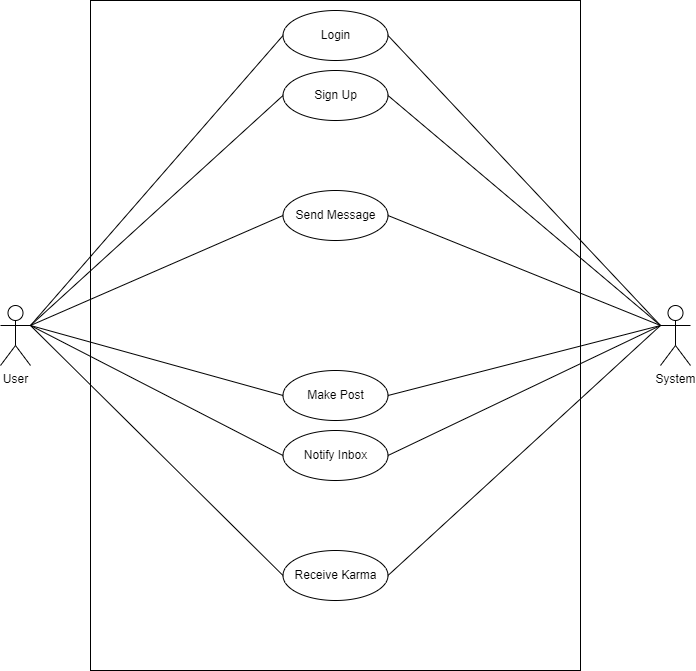

The diagram above was exported from draw.io. Its source (the exported page's mxGraphModel, read from the mxfile embedded in the PNG):
<mxGraphModel dx="868" dy="1517" grid="1" gridSize="10" guides="1" tooltips="1" connect="1" arrows="1" fold="1" page="1" pageScale="1" pageWidth="850" pageHeight="1100" math="0" shadow="0">
  <root>
    <mxCell id="0" />
    <mxCell id="1" parent="0" />
    <mxCell id="IDNlFi6TgQBQGNWGMYfR-1" value="User" style="shape=umlActor;verticalLabelPosition=bottom;verticalAlign=top;html=1;outlineConnect=0;" parent="1" vertex="1">
      <mxGeometry x="100" y="295" width="30" height="60" as="geometry" />
    </mxCell>
    <mxCell id="IDNlFi6TgQBQGNWGMYfR-2" value="System" style="shape=umlActor;verticalLabelPosition=bottom;verticalAlign=top;html=1;outlineConnect=0;" parent="1" vertex="1">
      <mxGeometry x="760" y="295" width="30" height="60" as="geometry" />
    </mxCell>
    <mxCell id="IDNlFi6TgQBQGNWGMYfR-4" value="" style="rounded=0;whiteSpace=wrap;html=1;" parent="1" vertex="1">
      <mxGeometry x="190" y="-10" width="490" height="670" as="geometry" />
    </mxCell>
    <mxCell id="IDNlFi6TgQBQGNWGMYfR-6" value="Login" style="ellipse;whiteSpace=wrap;html=1;" parent="1" vertex="1">
      <mxGeometry x="382.5" width="105" height="50" as="geometry" />
    </mxCell>
    <mxCell id="IDNlFi6TgQBQGNWGMYfR-7" value="Sign Up" style="ellipse;whiteSpace=wrap;html=1;" parent="1" vertex="1">
      <mxGeometry x="382.5" y="60" width="105" height="50" as="geometry" />
    </mxCell>
    <mxCell id="IDNlFi6TgQBQGNWGMYfR-9" value="Send Message" style="ellipse;whiteSpace=wrap;html=1;" parent="1" vertex="1">
      <mxGeometry x="382.5" y="180" width="105" height="50" as="geometry" />
    </mxCell>
    <mxCell id="IDNlFi6TgQBQGNWGMYfR-11" value="" style="endArrow=none;html=1;rounded=0;exitX=1;exitY=0.3333333333333333;exitDx=0;exitDy=0;exitPerimeter=0;entryX=0;entryY=0.5;entryDx=0;entryDy=0;" parent="1" source="IDNlFi6TgQBQGNWGMYfR-1" target="IDNlFi6TgQBQGNWGMYfR-6" edge="1">
      <mxGeometry width="50" height="50" relative="1" as="geometry">
        <mxPoint x="300" y="80" as="sourcePoint" />
        <mxPoint x="350" y="30" as="targetPoint" />
      </mxGeometry>
    </mxCell>
    <mxCell id="IDNlFi6TgQBQGNWGMYfR-12" value="" style="endArrow=none;html=1;rounded=0;exitX=1;exitY=0.3333333333333333;exitDx=0;exitDy=0;exitPerimeter=0;entryX=0;entryY=0.5;entryDx=0;entryDy=0;" parent="1" source="IDNlFi6TgQBQGNWGMYfR-1" target="IDNlFi6TgQBQGNWGMYfR-7" edge="1">
      <mxGeometry width="50" height="50" relative="1" as="geometry">
        <mxPoint x="110" y="200" as="sourcePoint" />
        <mxPoint x="392.5" y="35" as="targetPoint" />
      </mxGeometry>
    </mxCell>
    <mxCell id="IDNlFi6TgQBQGNWGMYfR-14" value="" style="endArrow=none;html=1;rounded=0;exitX=1;exitY=0.3333333333333333;exitDx=0;exitDy=0;exitPerimeter=0;entryX=0;entryY=0.5;entryDx=0;entryDy=0;" parent="1" source="IDNlFi6TgQBQGNWGMYfR-1" target="IDNlFi6TgQBQGNWGMYfR-9" edge="1">
      <mxGeometry width="50" height="50" relative="1" as="geometry">
        <mxPoint x="130" y="220" as="sourcePoint" />
        <mxPoint x="412.5" y="55" as="targetPoint" />
      </mxGeometry>
    </mxCell>
    <mxCell id="IDNlFi6TgQBQGNWGMYfR-16" value="" style="endArrow=none;html=1;rounded=0;exitX=0;exitY=0.3333333333333333;exitDx=0;exitDy=0;exitPerimeter=0;entryX=1;entryY=0.5;entryDx=0;entryDy=0;" parent="1" source="IDNlFi6TgQBQGNWGMYfR-2" target="IDNlFi6TgQBQGNWGMYfR-6" edge="1">
      <mxGeometry width="50" height="50" relative="1" as="geometry">
        <mxPoint x="150" y="240" as="sourcePoint" />
        <mxPoint x="432.5" y="75" as="targetPoint" />
      </mxGeometry>
    </mxCell>
    <mxCell id="IDNlFi6TgQBQGNWGMYfR-17" value="" style="endArrow=none;html=1;rounded=0;exitX=0;exitY=0.3333333333333333;exitDx=0;exitDy=0;exitPerimeter=0;entryX=1;entryY=0.5;entryDx=0;entryDy=0;" parent="1" source="IDNlFi6TgQBQGNWGMYfR-2" target="IDNlFi6TgQBQGNWGMYfR-7" edge="1">
      <mxGeometry width="50" height="50" relative="1" as="geometry">
        <mxPoint x="160" y="250" as="sourcePoint" />
        <mxPoint x="442.5" y="85" as="targetPoint" />
      </mxGeometry>
    </mxCell>
    <mxCell id="IDNlFi6TgQBQGNWGMYfR-19" value="" style="endArrow=none;html=1;rounded=0;exitX=0;exitY=0.3333333333333333;exitDx=0;exitDy=0;exitPerimeter=0;entryX=1;entryY=0.5;entryDx=0;entryDy=0;" parent="1" source="IDNlFi6TgQBQGNWGMYfR-2" target="IDNlFi6TgQBQGNWGMYfR-9" edge="1">
      <mxGeometry width="50" height="50" relative="1" as="geometry">
        <mxPoint x="180" y="270" as="sourcePoint" />
        <mxPoint x="462.5" y="105" as="targetPoint" />
      </mxGeometry>
    </mxCell>
    <mxCell id="IDNlFi6TgQBQGNWGMYfR-25" value="Make Post" style="ellipse;whiteSpace=wrap;html=1;" parent="1" vertex="1">
      <mxGeometry x="382.5" y="360" width="105" height="50" as="geometry" />
    </mxCell>
    <mxCell id="IDNlFi6TgQBQGNWGMYfR-27" value="" style="endArrow=none;html=1;rounded=0;exitX=1;exitY=0.3333333333333333;exitDx=0;exitDy=0;exitPerimeter=0;entryX=0;entryY=0.5;entryDx=0;entryDy=0;" parent="1" source="IDNlFi6TgQBQGNWGMYfR-1" target="IDNlFi6TgQBQGNWGMYfR-25" edge="1">
      <mxGeometry width="50" height="50" relative="1" as="geometry">
        <mxPoint x="150" y="200" as="sourcePoint" />
        <mxPoint x="392.5" y="275" as="targetPoint" />
      </mxGeometry>
    </mxCell>
    <mxCell id="IDNlFi6TgQBQGNWGMYfR-30" value="" style="endArrow=none;html=1;rounded=0;exitX=1;exitY=0.5;exitDx=0;exitDy=0;entryX=0;entryY=0.3333333333333333;entryDx=0;entryDy=0;entryPerimeter=0;" parent="1" source="IDNlFi6TgQBQGNWGMYfR-25" target="IDNlFi6TgQBQGNWGMYfR-2" edge="1">
      <mxGeometry width="50" height="50" relative="1" as="geometry">
        <mxPoint x="507.5" y="285" as="sourcePoint" />
        <mxPoint x="780" y="210" as="targetPoint" />
      </mxGeometry>
    </mxCell>
    <mxCell id="UQfMATuj18IoJK2MjiDL-1" value="Notify Inbox" style="ellipse;whiteSpace=wrap;html=1;" parent="1" vertex="1">
      <mxGeometry x="382.5" y="420" width="105" height="50" as="geometry" />
    </mxCell>
    <mxCell id="UQfMATuj18IoJK2MjiDL-7" value="Receive Karma" style="ellipse;whiteSpace=wrap;html=1;" parent="1" vertex="1">
      <mxGeometry x="382.5" y="540" width="105" height="50" as="geometry" />
    </mxCell>
    <mxCell id="UQfMATuj18IoJK2MjiDL-10" value="" style="endArrow=none;html=1;rounded=0;entryX=0;entryY=0.5;entryDx=0;entryDy=0;exitX=1;exitY=0.3333333333333333;exitDx=0;exitDy=0;exitPerimeter=0;" parent="1" source="IDNlFi6TgQBQGNWGMYfR-1" target="UQfMATuj18IoJK2MjiDL-1" edge="1">
      <mxGeometry width="50" height="50" relative="1" as="geometry">
        <mxPoint x="320" y="470" as="sourcePoint" />
        <mxPoint x="370" y="420" as="targetPoint" />
      </mxGeometry>
    </mxCell>
    <mxCell id="UQfMATuj18IoJK2MjiDL-11" value="" style="endArrow=none;html=1;rounded=0;entryX=0;entryY=0.3333333333333333;entryDx=0;entryDy=0;entryPerimeter=0;exitX=1;exitY=0.5;exitDx=0;exitDy=0;" parent="1" source="UQfMATuj18IoJK2MjiDL-1" target="IDNlFi6TgQBQGNWGMYfR-2" edge="1">
      <mxGeometry width="50" height="50" relative="1" as="geometry">
        <mxPoint x="330" y="480" as="sourcePoint" />
        <mxPoint x="380" y="430" as="targetPoint" />
      </mxGeometry>
    </mxCell>
    <mxCell id="UQfMATuj18IoJK2MjiDL-14" value="" style="endArrow=none;html=1;rounded=0;exitX=0;exitY=0.5;exitDx=0;exitDy=0;entryX=1;entryY=0.3333333333333333;entryDx=0;entryDy=0;entryPerimeter=0;" parent="1" source="UQfMATuj18IoJK2MjiDL-7" target="IDNlFi6TgQBQGNWGMYfR-1" edge="1">
      <mxGeometry width="50" height="50" relative="1" as="geometry">
        <mxPoint x="360" y="510" as="sourcePoint" />
        <mxPoint x="410" y="460" as="targetPoint" />
      </mxGeometry>
    </mxCell>
    <mxCell id="UQfMATuj18IoJK2MjiDL-15" value="" style="endArrow=none;html=1;rounded=0;entryX=0;entryY=0.3333333333333333;entryDx=0;entryDy=0;entryPerimeter=0;exitX=1;exitY=0.5;exitDx=0;exitDy=0;" parent="1" source="UQfMATuj18IoJK2MjiDL-7" target="IDNlFi6TgQBQGNWGMYfR-2" edge="1">
      <mxGeometry width="50" height="50" relative="1" as="geometry">
        <mxPoint x="370" y="520" as="sourcePoint" />
        <mxPoint x="420" y="470" as="targetPoint" />
      </mxGeometry>
    </mxCell>
  </root>
</mxGraphModel>